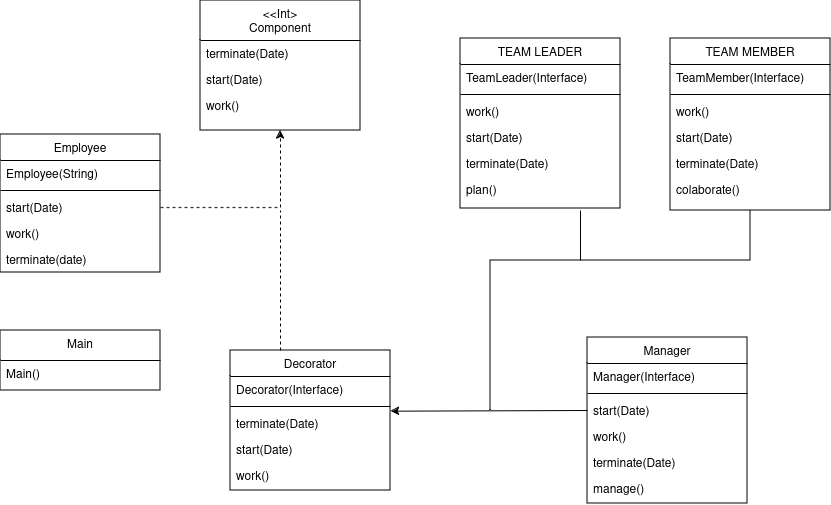

The diagram above was exported from draw.io. Its source (the exported page's mxGraphModel, read from the mxfile embedded in the PNG):
<mxGraphModel dx="1657" dy="965" grid="1" gridSize="10" guides="1" tooltips="1" connect="1" arrows="1" fold="1" page="1" pageScale="1" pageWidth="827" pageHeight="1169" background="#FFFFFF" math="0" shadow="0">
  <root>
    <mxCell id="WIyWlLk6GJQsqaUBKTNV-0" />
    <mxCell id="WIyWlLk6GJQsqaUBKTNV-1" parent="WIyWlLk6GJQsqaUBKTNV-0" />
    <mxCell id="zkfFHV4jXpPFQw0GAbJ--0" value="&lt;&lt;Int&gt;&#10;Component&#10;" style="swimlane;fontStyle=0;align=center;verticalAlign=top;childLayout=stackLayout;horizontal=1;startSize=40;horizontalStack=0;resizeParent=1;resizeLast=0;collapsible=1;marginBottom=0;rounded=0;shadow=0;strokeWidth=1;" parent="WIyWlLk6GJQsqaUBKTNV-1" vertex="1">
      <mxGeometry x="280" y="30" width="160" height="130" as="geometry">
        <mxRectangle x="230" y="140" width="160" height="26" as="alternateBounds" />
      </mxGeometry>
    </mxCell>
    <mxCell id="Q_6CMGqceIVHaST6AXIm-15" value="terminate(Date)" style="text;align=left;verticalAlign=top;spacingLeft=4;spacingRight=4;overflow=hidden;rotatable=0;points=[[0,0.5],[1,0.5]];portConstraint=eastwest;" vertex="1" parent="zkfFHV4jXpPFQw0GAbJ--0">
      <mxGeometry y="40" width="160" height="26" as="geometry" />
    </mxCell>
    <mxCell id="Q_6CMGqceIVHaST6AXIm-16" value="start(Date)" style="text;align=left;verticalAlign=top;spacingLeft=4;spacingRight=4;overflow=hidden;rotatable=0;points=[[0,0.5],[1,0.5]];portConstraint=eastwest;" vertex="1" parent="zkfFHV4jXpPFQw0GAbJ--0">
      <mxGeometry y="66" width="160" height="26" as="geometry" />
    </mxCell>
    <mxCell id="Q_6CMGqceIVHaST6AXIm-17" value="work()" style="text;align=left;verticalAlign=top;spacingLeft=4;spacingRight=4;overflow=hidden;rotatable=0;points=[[0,0.5],[1,0.5]];portConstraint=eastwest;" vertex="1" parent="zkfFHV4jXpPFQw0GAbJ--0">
      <mxGeometry y="92" width="160" height="26" as="geometry" />
    </mxCell>
    <mxCell id="zkfFHV4jXpPFQw0GAbJ--6" value="Decorator" style="swimlane;fontStyle=0;align=center;verticalAlign=top;childLayout=stackLayout;horizontal=1;startSize=26;horizontalStack=0;resizeParent=1;resizeLast=0;collapsible=1;marginBottom=0;rounded=0;shadow=0;strokeWidth=1;" parent="WIyWlLk6GJQsqaUBKTNV-1" vertex="1">
      <mxGeometry x="310" y="380" width="160" height="140" as="geometry">
        <mxRectangle x="130" y="380" width="160" height="26" as="alternateBounds" />
      </mxGeometry>
    </mxCell>
    <mxCell id="zkfFHV4jXpPFQw0GAbJ--7" value="Decorator(Interface)" style="text;align=left;verticalAlign=top;spacingLeft=4;spacingRight=4;overflow=hidden;rotatable=0;points=[[0,0.5],[1,0.5]];portConstraint=eastwest;" parent="zkfFHV4jXpPFQw0GAbJ--6" vertex="1">
      <mxGeometry y="26" width="160" height="26" as="geometry" />
    </mxCell>
    <mxCell id="zkfFHV4jXpPFQw0GAbJ--9" value="" style="line;html=1;strokeWidth=1;align=left;verticalAlign=middle;spacingTop=-1;spacingLeft=3;spacingRight=3;rotatable=0;labelPosition=right;points=[];portConstraint=eastwest;" parent="zkfFHV4jXpPFQw0GAbJ--6" vertex="1">
      <mxGeometry y="52" width="160" height="8" as="geometry" />
    </mxCell>
    <mxCell id="zkfFHV4jXpPFQw0GAbJ--11" value="terminate(Date)" style="text;align=left;verticalAlign=top;spacingLeft=4;spacingRight=4;overflow=hidden;rotatable=0;points=[[0,0.5],[1,0.5]];portConstraint=eastwest;" parent="zkfFHV4jXpPFQw0GAbJ--6" vertex="1">
      <mxGeometry y="60" width="160" height="26" as="geometry" />
    </mxCell>
    <mxCell id="Q_6CMGqceIVHaST6AXIm-13" value="start(Date)" style="text;align=left;verticalAlign=top;spacingLeft=4;spacingRight=4;overflow=hidden;rotatable=0;points=[[0,0.5],[1,0.5]];portConstraint=eastwest;" vertex="1" parent="zkfFHV4jXpPFQw0GAbJ--6">
      <mxGeometry y="86" width="160" height="26" as="geometry" />
    </mxCell>
    <mxCell id="Q_6CMGqceIVHaST6AXIm-14" value="work()" style="text;align=left;verticalAlign=top;spacingLeft=4;spacingRight=4;overflow=hidden;rotatable=0;points=[[0,0.5],[1,0.5]];portConstraint=eastwest;" vertex="1" parent="zkfFHV4jXpPFQw0GAbJ--6">
      <mxGeometry y="112" width="160" height="26" as="geometry" />
    </mxCell>
    <mxCell id="zkfFHV4jXpPFQw0GAbJ--13" value="TEAM MEMBER" style="swimlane;fontStyle=0;align=center;verticalAlign=top;childLayout=stackLayout;horizontal=1;startSize=26;horizontalStack=0;resizeParent=1;resizeLast=0;collapsible=1;marginBottom=0;rounded=0;shadow=0;strokeWidth=1;" parent="WIyWlLk6GJQsqaUBKTNV-1" vertex="1">
      <mxGeometry x="750" y="68" width="160" height="172" as="geometry">
        <mxRectangle x="340" y="380" width="170" height="26" as="alternateBounds" />
      </mxGeometry>
    </mxCell>
    <mxCell id="zkfFHV4jXpPFQw0GAbJ--14" value="TeamMember(Interface)" style="text;align=left;verticalAlign=top;spacingLeft=4;spacingRight=4;overflow=hidden;rotatable=0;points=[[0,0.5],[1,0.5]];portConstraint=eastwest;" parent="zkfFHV4jXpPFQw0GAbJ--13" vertex="1">
      <mxGeometry y="26" width="160" height="26" as="geometry" />
    </mxCell>
    <mxCell id="zkfFHV4jXpPFQw0GAbJ--15" value="" style="line;html=1;strokeWidth=1;align=left;verticalAlign=middle;spacingTop=-1;spacingLeft=3;spacingRight=3;rotatable=0;labelPosition=right;points=[];portConstraint=eastwest;" parent="zkfFHV4jXpPFQw0GAbJ--13" vertex="1">
      <mxGeometry y="52" width="160" height="8" as="geometry" />
    </mxCell>
    <mxCell id="Q_6CMGqceIVHaST6AXIm-6" value="work()" style="text;align=left;verticalAlign=top;spacingLeft=4;spacingRight=4;overflow=hidden;rotatable=0;points=[[0,0.5],[1,0.5]];portConstraint=eastwest;" vertex="1" parent="zkfFHV4jXpPFQw0GAbJ--13">
      <mxGeometry y="60" width="160" height="26" as="geometry" />
    </mxCell>
    <mxCell id="Q_6CMGqceIVHaST6AXIm-7" value="start(Date)" style="text;align=left;verticalAlign=top;spacingLeft=4;spacingRight=4;overflow=hidden;rotatable=0;points=[[0,0.5],[1,0.5]];portConstraint=eastwest;" vertex="1" parent="zkfFHV4jXpPFQw0GAbJ--13">
      <mxGeometry y="86" width="160" height="26" as="geometry" />
    </mxCell>
    <mxCell id="Q_6CMGqceIVHaST6AXIm-8" value="terminate(Date)" style="text;align=left;verticalAlign=top;spacingLeft=4;spacingRight=4;overflow=hidden;rotatable=0;points=[[0,0.5],[1,0.5]];portConstraint=eastwest;" vertex="1" parent="zkfFHV4jXpPFQw0GAbJ--13">
      <mxGeometry y="112" width="160" height="26" as="geometry" />
    </mxCell>
    <mxCell id="Q_6CMGqceIVHaST6AXIm-9" value="colaborate()" style="text;align=left;verticalAlign=top;spacingLeft=4;spacingRight=4;overflow=hidden;rotatable=0;points=[[0,0.5],[1,0.5]];portConstraint=eastwest;" vertex="1" parent="zkfFHV4jXpPFQw0GAbJ--13">
      <mxGeometry y="138" width="160" height="26" as="geometry" />
    </mxCell>
    <mxCell id="zkfFHV4jXpPFQw0GAbJ--17" value="Employee" style="swimlane;fontStyle=0;align=center;verticalAlign=top;childLayout=stackLayout;horizontal=1;startSize=26;horizontalStack=0;resizeParent=1;resizeLast=0;collapsible=1;marginBottom=0;rounded=0;shadow=0;strokeWidth=1;" parent="WIyWlLk6GJQsqaUBKTNV-1" vertex="1">
      <mxGeometry x="80" y="164" width="160" height="138" as="geometry">
        <mxRectangle x="550" y="140" width="160" height="26" as="alternateBounds" />
      </mxGeometry>
    </mxCell>
    <mxCell id="zkfFHV4jXpPFQw0GAbJ--18" value="Employee(String)" style="text;align=left;verticalAlign=top;spacingLeft=4;spacingRight=4;overflow=hidden;rotatable=0;points=[[0,0.5],[1,0.5]];portConstraint=eastwest;" parent="zkfFHV4jXpPFQw0GAbJ--17" vertex="1">
      <mxGeometry y="26" width="160" height="26" as="geometry" />
    </mxCell>
    <mxCell id="zkfFHV4jXpPFQw0GAbJ--23" value="" style="line;html=1;strokeWidth=1;align=left;verticalAlign=middle;spacingTop=-1;spacingLeft=3;spacingRight=3;rotatable=0;labelPosition=right;points=[];portConstraint=eastwest;" parent="zkfFHV4jXpPFQw0GAbJ--17" vertex="1">
      <mxGeometry y="52" width="160" height="8" as="geometry" />
    </mxCell>
    <mxCell id="zkfFHV4jXpPFQw0GAbJ--24" value="start(Date)" style="text;align=left;verticalAlign=top;spacingLeft=4;spacingRight=4;overflow=hidden;rotatable=0;points=[[0,0.5],[1,0.5]];portConstraint=eastwest;" parent="zkfFHV4jXpPFQw0GAbJ--17" vertex="1">
      <mxGeometry y="60" width="160" height="26" as="geometry" />
    </mxCell>
    <mxCell id="zkfFHV4jXpPFQw0GAbJ--25" value="work()" style="text;align=left;verticalAlign=top;spacingLeft=4;spacingRight=4;overflow=hidden;rotatable=0;points=[[0,0.5],[1,0.5]];portConstraint=eastwest;" parent="zkfFHV4jXpPFQw0GAbJ--17" vertex="1">
      <mxGeometry y="86" width="160" height="26" as="geometry" />
    </mxCell>
    <mxCell id="Q_6CMGqceIVHaST6AXIm-23" value="terminate(date)" style="text;align=left;verticalAlign=top;spacingLeft=4;spacingRight=4;overflow=hidden;rotatable=0;points=[[0,0.5],[1,0.5]];portConstraint=eastwest;" vertex="1" parent="zkfFHV4jXpPFQw0GAbJ--17">
      <mxGeometry y="112" width="160" height="26" as="geometry" />
    </mxCell>
    <mxCell id="g1X2teglPa9leCO886Mn-0" value="TEAM LEADER" style="swimlane;fontStyle=0;align=center;verticalAlign=top;childLayout=stackLayout;horizontal=1;startSize=26;horizontalStack=0;resizeParent=1;resizeLast=0;collapsible=1;marginBottom=0;rounded=0;shadow=0;strokeWidth=1;" parent="WIyWlLk6GJQsqaUBKTNV-1" vertex="1">
      <mxGeometry x="540" y="68" width="160" height="170" as="geometry">
        <mxRectangle x="340" y="380" width="170" height="26" as="alternateBounds" />
      </mxGeometry>
    </mxCell>
    <mxCell id="g1X2teglPa9leCO886Mn-1" value="TeamLeader(Interface)" style="text;align=left;verticalAlign=top;spacingLeft=4;spacingRight=4;overflow=hidden;rotatable=0;points=[[0,0.5],[1,0.5]];portConstraint=eastwest;" parent="g1X2teglPa9leCO886Mn-0" vertex="1">
      <mxGeometry y="26" width="160" height="26" as="geometry" />
    </mxCell>
    <mxCell id="g1X2teglPa9leCO886Mn-2" value="" style="line;html=1;strokeWidth=1;align=left;verticalAlign=middle;spacingTop=-1;spacingLeft=3;spacingRight=3;rotatable=0;labelPosition=right;points=[];portConstraint=eastwest;" parent="g1X2teglPa9leCO886Mn-0" vertex="1">
      <mxGeometry y="52" width="160" height="8" as="geometry" />
    </mxCell>
    <mxCell id="Q_6CMGqceIVHaST6AXIm-2" value="work()" style="text;align=left;verticalAlign=top;spacingLeft=4;spacingRight=4;overflow=hidden;rotatable=0;points=[[0,0.5],[1,0.5]];portConstraint=eastwest;" vertex="1" parent="g1X2teglPa9leCO886Mn-0">
      <mxGeometry y="60" width="160" height="26" as="geometry" />
    </mxCell>
    <mxCell id="Q_6CMGqceIVHaST6AXIm-3" value="start(Date)" style="text;align=left;verticalAlign=top;spacingLeft=4;spacingRight=4;overflow=hidden;rotatable=0;points=[[0,0.5],[1,0.5]];portConstraint=eastwest;" vertex="1" parent="g1X2teglPa9leCO886Mn-0">
      <mxGeometry y="86" width="160" height="26" as="geometry" />
    </mxCell>
    <mxCell id="Q_6CMGqceIVHaST6AXIm-4" value="terminate(Date)" style="text;align=left;verticalAlign=top;spacingLeft=4;spacingRight=4;overflow=hidden;rotatable=0;points=[[0,0.5],[1,0.5]];portConstraint=eastwest;" vertex="1" parent="g1X2teglPa9leCO886Mn-0">
      <mxGeometry y="112" width="160" height="26" as="geometry" />
    </mxCell>
    <mxCell id="Q_6CMGqceIVHaST6AXIm-5" value="plan()" style="text;align=left;verticalAlign=top;spacingLeft=4;spacingRight=4;overflow=hidden;rotatable=0;points=[[0,0.5],[1,0.5]];portConstraint=eastwest;" vertex="1" parent="g1X2teglPa9leCO886Mn-0">
      <mxGeometry y="138" width="160" height="32" as="geometry" />
    </mxCell>
    <mxCell id="g1X2teglPa9leCO886Mn-4" value="Manager" style="swimlane;fontStyle=0;align=center;verticalAlign=top;childLayout=stackLayout;horizontal=1;startSize=26;horizontalStack=0;resizeParent=1;resizeLast=0;collapsible=1;marginBottom=0;rounded=0;shadow=0;strokeWidth=1;" parent="WIyWlLk6GJQsqaUBKTNV-1" vertex="1">
      <mxGeometry x="667" y="367" width="160" height="166" as="geometry">
        <mxRectangle x="550" y="140" width="160" height="26" as="alternateBounds" />
      </mxGeometry>
    </mxCell>
    <mxCell id="g1X2teglPa9leCO886Mn-5" value="Manager(Interface)" style="text;align=left;verticalAlign=top;spacingLeft=4;spacingRight=4;overflow=hidden;rotatable=0;points=[[0,0.5],[1,0.5]];portConstraint=eastwest;" parent="g1X2teglPa9leCO886Mn-4" vertex="1">
      <mxGeometry y="26" width="160" height="26" as="geometry" />
    </mxCell>
    <mxCell id="g1X2teglPa9leCO886Mn-10" value="" style="line;html=1;strokeWidth=1;align=left;verticalAlign=middle;spacingTop=-1;spacingLeft=3;spacingRight=3;rotatable=0;labelPosition=right;points=[];portConstraint=eastwest;" parent="g1X2teglPa9leCO886Mn-4" vertex="1">
      <mxGeometry y="52" width="160" height="8" as="geometry" />
    </mxCell>
    <mxCell id="g1X2teglPa9leCO886Mn-11" value="start(Date)" style="text;align=left;verticalAlign=top;spacingLeft=4;spacingRight=4;overflow=hidden;rotatable=0;points=[[0,0.5],[1,0.5]];portConstraint=eastwest;" parent="g1X2teglPa9leCO886Mn-4" vertex="1">
      <mxGeometry y="60" width="160" height="26" as="geometry" />
    </mxCell>
    <mxCell id="g1X2teglPa9leCO886Mn-12" value="work()" style="text;align=left;verticalAlign=top;spacingLeft=4;spacingRight=4;overflow=hidden;rotatable=0;points=[[0,0.5],[1,0.5]];portConstraint=eastwest;" parent="g1X2teglPa9leCO886Mn-4" vertex="1">
      <mxGeometry y="86" width="160" height="26" as="geometry" />
    </mxCell>
    <mxCell id="Q_6CMGqceIVHaST6AXIm-10" value="terminate(Date)" style="text;align=left;verticalAlign=top;spacingLeft=4;spacingRight=4;overflow=hidden;rotatable=0;points=[[0,0.5],[1,0.5]];portConstraint=eastwest;" vertex="1" parent="g1X2teglPa9leCO886Mn-4">
      <mxGeometry y="112" width="160" height="26" as="geometry" />
    </mxCell>
    <mxCell id="Q_6CMGqceIVHaST6AXIm-11" value="manage()" style="text;align=left;verticalAlign=top;spacingLeft=4;spacingRight=4;overflow=hidden;rotatable=0;points=[[0,0.5],[1,0.5]];portConstraint=eastwest;" vertex="1" parent="g1X2teglPa9leCO886Mn-4">
      <mxGeometry y="138" width="160" height="26" as="geometry" />
    </mxCell>
    <mxCell id="Q_6CMGqceIVHaST6AXIm-18" value="Main" style="swimlane;fontStyle=0;align=center;verticalAlign=top;childLayout=stackLayout;horizontal=1;startSize=30;horizontalStack=0;resizeParent=1;resizeLast=0;collapsible=1;marginBottom=0;rounded=0;shadow=0;strokeWidth=1;" vertex="1" parent="WIyWlLk6GJQsqaUBKTNV-1">
      <mxGeometry x="80" y="360" width="160" height="60" as="geometry">
        <mxRectangle x="230" y="140" width="160" height="26" as="alternateBounds" />
      </mxGeometry>
    </mxCell>
    <mxCell id="Q_6CMGqceIVHaST6AXIm-19" value="Main()" style="text;align=left;verticalAlign=top;spacingLeft=4;spacingRight=4;overflow=hidden;rotatable=0;points=[[0,0.5],[1,0.5]];portConstraint=eastwest;" vertex="1" parent="Q_6CMGqceIVHaST6AXIm-18">
      <mxGeometry y="30" width="160" height="26" as="geometry" />
    </mxCell>
    <mxCell id="Q_6CMGqceIVHaST6AXIm-30" value="" style="endArrow=classic;html=1;rounded=1;hachureGap=4;fontFamily=Architects Daughter;fontSource=https%3A%2F%2Ffonts.googleapis.com%2Fcss%3Ffamily%3DArchitects%2BDaughter;entryX=1.002;entryY=0.026;entryDx=0;entryDy=0;entryPerimeter=0;strokeColor=default;curved=0;exitX=0;exitY=0.5;exitDx=0;exitDy=0;" edge="1" parent="WIyWlLk6GJQsqaUBKTNV-1" source="g1X2teglPa9leCO886Mn-11" target="zkfFHV4jXpPFQw0GAbJ--11">
      <mxGeometry width="50" height="50" relative="1" as="geometry">
        <mxPoint x="664.72" y="425.22" as="sourcePoint" />
        <mxPoint x="510" y="420.00200000000007" as="targetPoint" />
      </mxGeometry>
    </mxCell>
    <mxCell id="Q_6CMGqceIVHaST6AXIm-32" value="" style="endArrow=none;html=1;rounded=0;hachureGap=4;fontFamily=Architects Daughter;fontSource=https%3A%2F%2Ffonts.googleapis.com%2Fcss%3Ffamily%3DArchitects%2BDaughter;" edge="1" parent="WIyWlLk6GJQsqaUBKTNV-1">
      <mxGeometry width="50" height="50" relative="1" as="geometry">
        <mxPoint x="570" y="440" as="sourcePoint" />
        <mxPoint x="830" y="240" as="targetPoint" />
        <Array as="points">
          <mxPoint x="570" y="290" />
          <mxPoint x="830" y="290" />
        </Array>
      </mxGeometry>
    </mxCell>
    <mxCell id="Q_6CMGqceIVHaST6AXIm-33" value="" style="endArrow=none;html=1;rounded=0;hachureGap=4;fontFamily=Architects Daughter;fontSource=https%3A%2F%2Ffonts.googleapis.com%2Fcss%3Ffamily%3DArchitects%2BDaughter;" edge="1" parent="WIyWlLk6GJQsqaUBKTNV-1">
      <mxGeometry width="50" height="50" relative="1" as="geometry">
        <mxPoint x="660" y="290" as="sourcePoint" />
        <mxPoint x="660" y="240" as="targetPoint" />
      </mxGeometry>
    </mxCell>
    <mxCell id="Q_6CMGqceIVHaST6AXIm-34" style="edgeStyle=orthogonalEdgeStyle;rounded=0;orthogonalLoop=1;jettySize=auto;html=1;entryX=0.5;entryY=1;entryDx=0;entryDy=0;dashed=1;" edge="1" parent="WIyWlLk6GJQsqaUBKTNV-1" source="zkfFHV4jXpPFQw0GAbJ--24" target="zkfFHV4jXpPFQw0GAbJ--0">
      <mxGeometry relative="1" as="geometry" />
    </mxCell>
    <mxCell id="Q_6CMGqceIVHaST6AXIm-35" value="" style="endArrow=none;html=1;rounded=0;dashed=1;" edge="1" parent="WIyWlLk6GJQsqaUBKTNV-1">
      <mxGeometry width="50" height="50" relative="1" as="geometry">
        <mxPoint x="360" y="380" as="sourcePoint" />
        <mxPoint x="360" y="240" as="targetPoint" />
      </mxGeometry>
    </mxCell>
  </root>
</mxGraphModel>